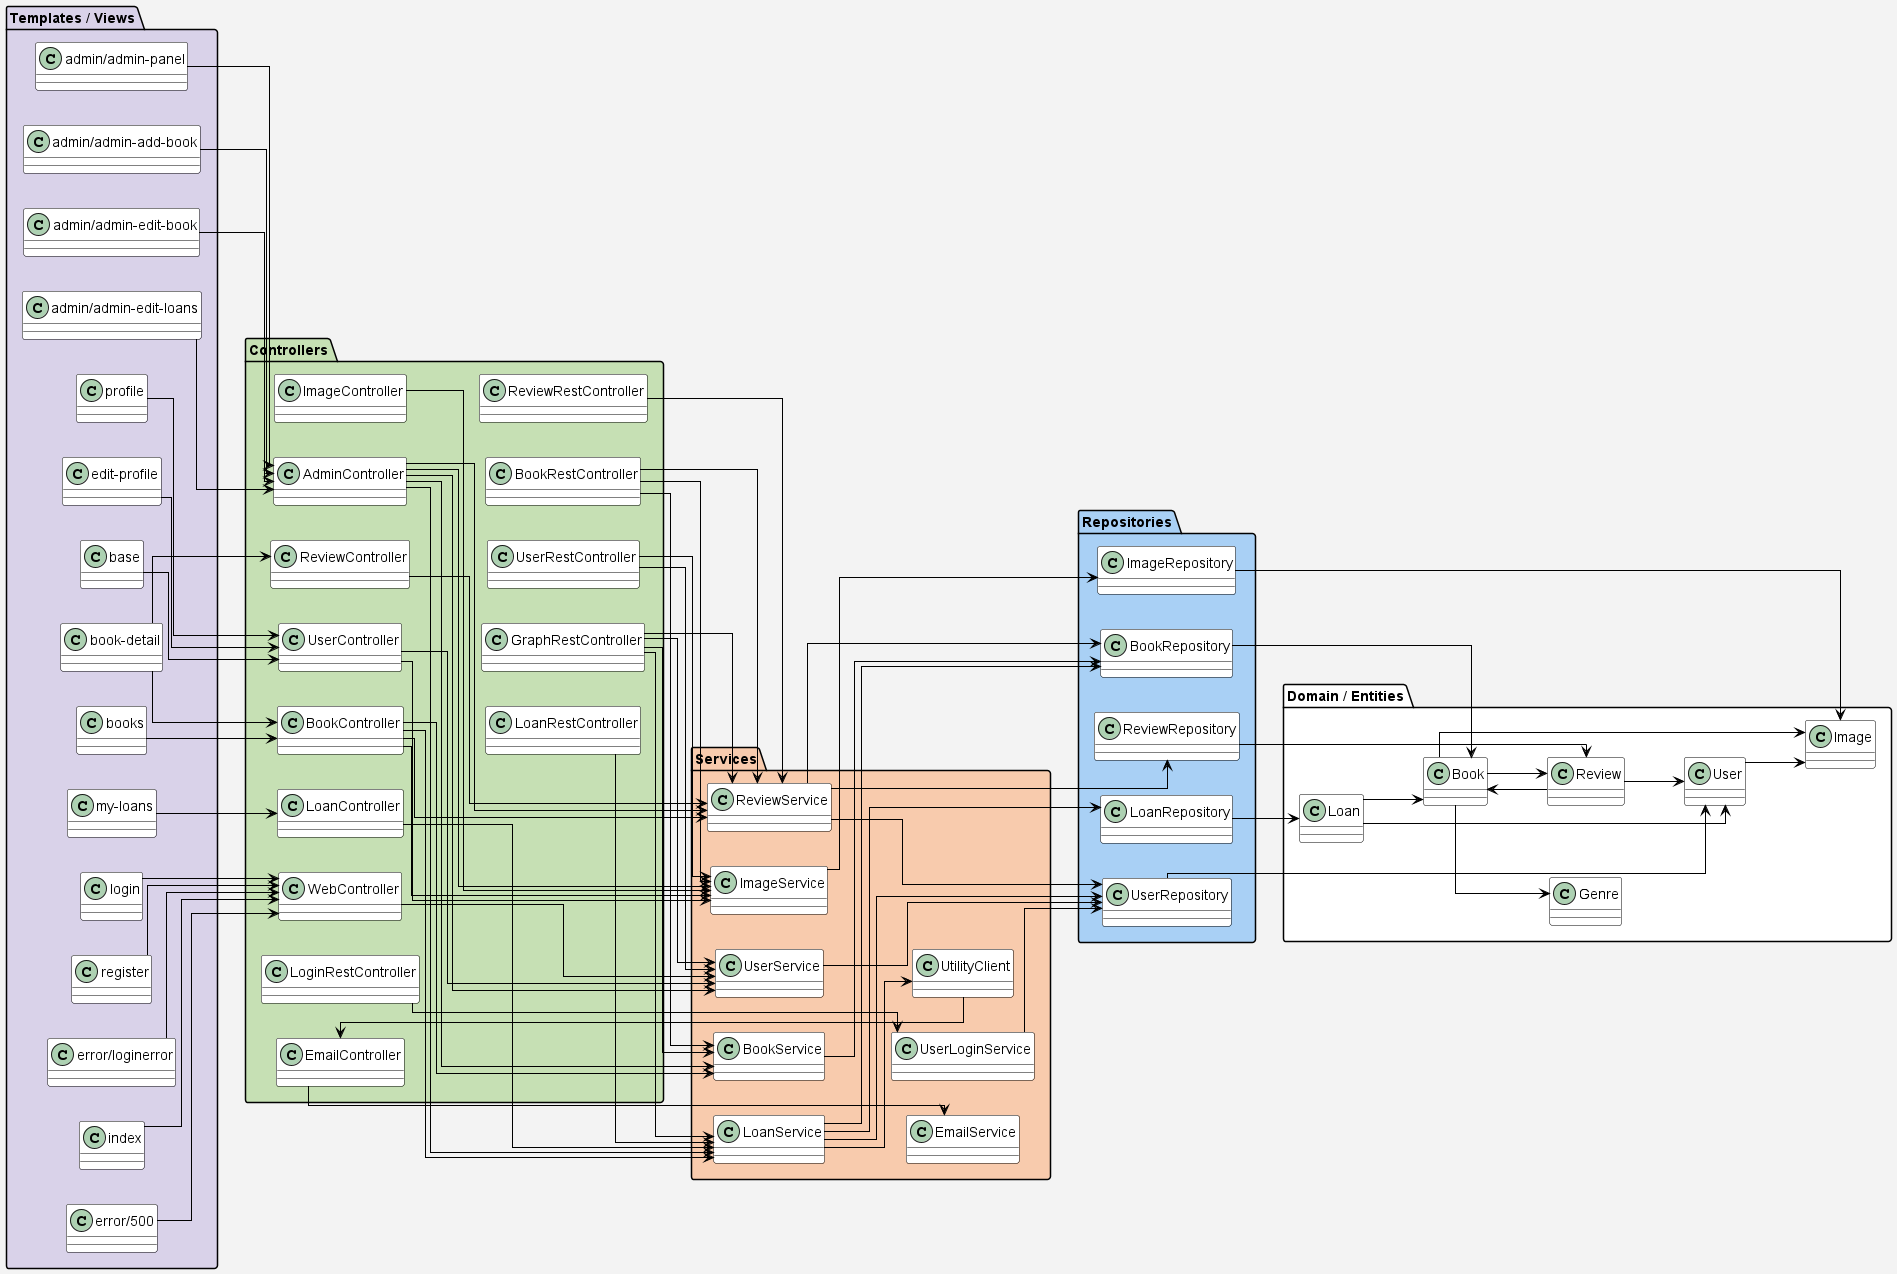

The diagram above was rendered by PlantUML. Its source (embedded in the PNG):
@startuml Class and Templates Diagram
skinparam backgroundColor #F3F3F3
skinparam componentStyle uml2
skinparam class {
  BackgroundColor White
  BorderColor Black
}
skinparam package {
  Shadowing false
}
skinparam linetype ortho
skinparam ArrowColor Black
skinparam ranksep 1.2
skinparam nodesep 35

left to right direction

package "Templates / Views" #D9D2E9 {
  class index
  class login
  class register
  class books
  class "book-detail" as book_detail
  class base
  class profile
  class "edit-profile" as edit_profile
  class "my-loans" as my_loans
  class "admin/admin-panel" as admin_panel
  class "admin/admin-add-book" as admin_add_book
  class "admin/admin-edit-book" as admin_edit_book
  class "admin/admin-edit-loans" as admin_edit_loans
  class "error/loginerror" as error_loginerror
  class "error/500" as error_500
}

package "Controllers" #C6E0B4 {
  class WebController
  class BookController
  class UserController
  class LoanController
  class ReviewController
  class AdminController
  class ImageController

  class LoginRestController
  class BookRestController
  class UserRestController
  class LoanRestController
  class ReviewRestController
  class GraphRestController

  class EmailController
}

package "Services" #F8CBAD {
  class BookService
  class ImageService
  class LoanService
  class ReviewService
  class UserService
  class UserLoginService
  class UtilityClient
  class EmailService
}

package "Repositories" #A9D0F5 {
  class BookRepository
  class ImageRepository
  class LoanRepository
  class ReviewRepository
  class UserRepository
}

package "Domain / Entities" #FFFFFF {
  class Book
  class User
  class Loan
  class Review
  class Image
  class Genre
}

' -----------------------------
' ALIGNMENT HELPERS (hidden)
' These help keep the columns horizontally aligned
' -----------------------------
index -[hidden]-> WebController
WebController -[hidden]-> BookService
BookService -[hidden]-> BookRepository
BookRepository -[hidden]-> Book

error_500 -[hidden]-> EmailController
EmailController -[hidden]-> EmailService
EmailService -[hidden]-> UserRepository
UserRepository -[hidden]-> Genre

' extra balancing inside controllers/services
BookController -[hidden]-> BookRestController
UserController -[hidden]-> UserRestController
LoanController -[hidden]-> LoanRestController
ReviewController -[hidden]-> ReviewRestController
AdminController -[hidden]-> GraphRestController

BookService -[hidden]-> UserLoginService
ImageService -[hidden]-> UtilityClient
LoanService -[hidden]-> EmailService

' -----------------------------
' Templates -> Controllers
' -----------------------------
index --> WebController
login --> WebController
register --> WebController
error_loginerror --> WebController
error_500 --> WebController

books --> BookController
book_detail --> BookController

profile --> UserController
edit_profile --> UserController
base --> UserController

my_loans --> LoanController

book_detail --> ReviewController

admin_panel --> AdminController
admin_add_book --> AdminController
admin_edit_book --> AdminController
admin_edit_loans --> AdminController

' -----------------------------
' Web Controllers -> Services
' -----------------------------
WebController --> UserService

BookController --> BookService
BookController --> ImageService
BookController --> LoanService
BookController --> ReviewService

UserController --> UserService
UserController --> ImageService

LoanController --> LoanService
ReviewController --> ReviewService
ImageController --> ImageService

AdminController --> BookService
AdminController --> LoanService
AdminController --> UserService
AdminController --> ReviewService
AdminController --> ImageService

' -----------------------------
' REST Controllers -> Services
' -----------------------------
LoginRestController --> UserLoginService

BookRestController --> BookService
BookRestController --> ImageService
BookRestController --> ReviewService

UserRestController --> UserService
UserRestController --> ImageService

LoanRestController --> LoanService

ReviewRestController --> ReviewService

GraphRestController --> BookService
GraphRestController --> LoanService
GraphRestController --> ReviewService
GraphRestController --> UserService

' -----------------------------
' Utility service relation
' -----------------------------
LoanService --> UtilityClient
UtilityClient --> EmailController
EmailController --> EmailService

' -----------------------------
' Services -> Repositories
' -----------------------------
BookService --> BookRepository
ImageService --> ImageRepository

LoanService --> LoanRepository
LoanService --> BookRepository
LoanService --> UserRepository

ReviewService --> ReviewRepository
ReviewService --> BookRepository
ReviewService --> UserRepository

UserService --> UserRepository
UserLoginService --> UserRepository

' -----------------------------
' Repositories -> Entities
' -----------------------------
BookRepository --> Book
ImageRepository --> Image
LoanRepository --> Loan
ReviewRepository --> Review
UserRepository --> User

' -----------------------------
' Entity relations
' -----------------------------
Book --> Genre
Book --> Review
Book --> Image
Loan --> Book
Loan --> User
Review --> Book
Review --> User
User --> Image

@enduml